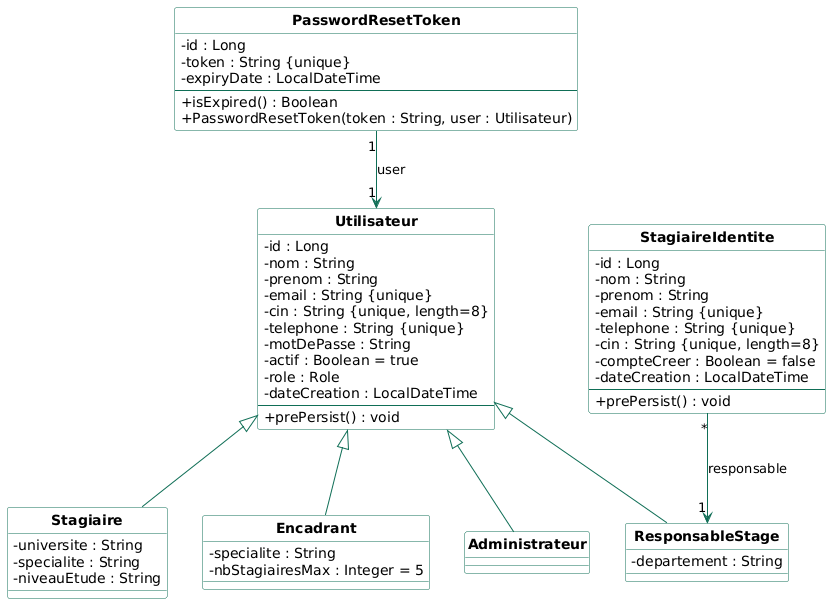

The diagram above was rendered by PlantUML. Its source (embedded in the PNG):
@startuml
hide members
hide circle
show fields
show methods

skinparam classAttributeIconSize 0
skinparam classFontStyle Bold
skinparam classBackgroundColor #FFFFFF
skinparam classBorderColor #0F6E56
skinparam arrowColor #0F6E56
skinparam classHeaderBackgroundColor #FFFFFF

class PasswordResetToken {
  - id : Long
  - token : String {unique}
  - expiryDate : LocalDateTime
  --
  + isExpired() : Boolean
  + PasswordResetToken(token : String, user : Utilisateur)
}

class Utilisateur {
  - id : Long
  - nom : String
  - prenom : String
  - email : String {unique}
  - cin : String {unique, length=8}
  - telephone : String {unique}
  - motDePasse : String
  - actif : Boolean = true
  - role : Role
  - dateCreation : LocalDateTime
  --
  + prePersist() : void
}

class StagiaireIdentite {
  - id : Long
  - nom : String
  - prenom : String
  - email : String {unique}
  - telephone : String {unique}
  - cin : String {unique, length=8}
  - compteCreer : Boolean = false
  - dateCreation : LocalDateTime
  --
  + prePersist() : void
}

class ResponsableStage {
  - departement : String
}

class Stagiaire {
  - universite : String
  - specialite : String
  - niveauEtude : String
}

class Encadrant {
  - specialite : String
  - nbStagiairesMax : Integer = 5
}

class Administrateur {
}

PasswordResetToken "1" --> "1" Utilisateur : user

Utilisateur <|-- ResponsableStage
Utilisateur <|-- Stagiaire
Utilisateur <|-- Encadrant
Utilisateur <|-- Administrateur

StagiaireIdentite "*" --> "1" ResponsableStage : responsable
@enduml